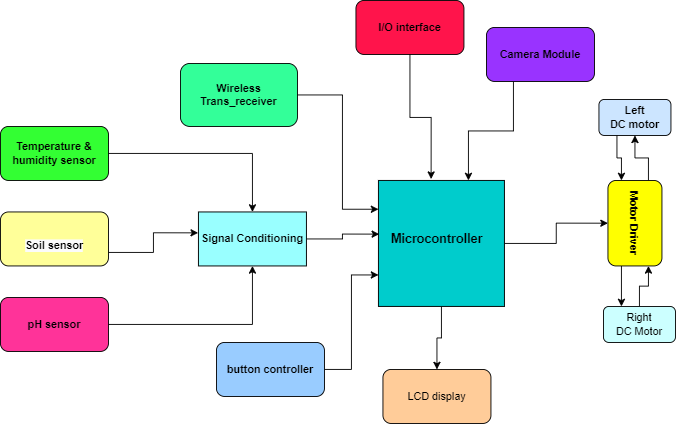

The diagram above was exported from draw.io. Its source (the exported page's mxGraphModel, read from the mxfile embedded in the PNG):
<mxGraphModel dx="1843" dy="830" grid="1" gridSize="10" guides="1" tooltips="1" connect="1" arrows="1" fold="1" page="1" pageScale="1" pageWidth="1800" pageHeight="1800" math="0" shadow="0">
  <root>
    <mxCell id="0" />
    <mxCell id="1" parent="0" />
    <mxCell id="28xH6_XwkdHeCkcX06PR-10" style="edgeStyle=orthogonalEdgeStyle;rounded=0;orthogonalLoop=1;jettySize=auto;html=1;exitX=1;exitY=0.75;exitDx=0;exitDy=0;entryX=-0.003;entryY=0.387;entryDx=0;entryDy=0;entryPerimeter=0;" edge="1" parent="1" source="28xH6_XwkdHeCkcX06PR-1" target="28xH6_XwkdHeCkcX06PR-8">
      <mxGeometry relative="1" as="geometry" />
    </mxCell>
    <mxCell id="28xH6_XwkdHeCkcX06PR-1" value="&lt;b&gt;&lt;br&gt;&lt;span style=&quot;color: rgb(0, 0, 0); font-family: Helvetica; font-size: 12px; font-style: normal; font-variant-ligatures: normal; font-variant-caps: normal; letter-spacing: normal; orphans: 2; text-align: center; text-indent: 0px; text-transform: none; widows: 2; word-spacing: 0px; -webkit-text-stroke-width: 0px; background-color: rgb(251, 251, 251); text-decoration-thickness: initial; text-decoration-style: initial; text-decoration-color: initial; float: none; display: inline !important;&quot;&gt;Soil sensor&lt;/span&gt;&lt;br&gt;&lt;/b&gt;" style="rounded=1;whiteSpace=wrap;html=1;fillColor=#FFFF99;" vertex="1" parent="1">
      <mxGeometry x="170" y="505" width="120" height="60" as="geometry" />
    </mxCell>
    <mxCell id="28xH6_XwkdHeCkcX06PR-9" style="edgeStyle=orthogonalEdgeStyle;rounded=0;orthogonalLoop=1;jettySize=auto;html=1;exitX=1;exitY=0.5;exitDx=0;exitDy=0;" edge="1" parent="1" source="28xH6_XwkdHeCkcX06PR-2" target="28xH6_XwkdHeCkcX06PR-8">
      <mxGeometry relative="1" as="geometry" />
    </mxCell>
    <mxCell id="28xH6_XwkdHeCkcX06PR-2" value="&lt;b&gt;Temperature &amp;amp; humidity sensor&lt;/b&gt;" style="rounded=1;whiteSpace=wrap;html=1;fillColor=#33FF33;" vertex="1" parent="1">
      <mxGeometry x="170" y="410" width="120" height="60" as="geometry" />
    </mxCell>
    <mxCell id="28xH6_XwkdHeCkcX06PR-14" style="edgeStyle=orthogonalEdgeStyle;rounded=0;orthogonalLoop=1;jettySize=auto;html=1;exitX=1;exitY=0.5;exitDx=0;exitDy=0;" edge="1" parent="1" source="28xH6_XwkdHeCkcX06PR-3" target="28xH6_XwkdHeCkcX06PR-8">
      <mxGeometry relative="1" as="geometry" />
    </mxCell>
    <mxCell id="28xH6_XwkdHeCkcX06PR-3" value="&lt;b&gt;pH sensor&lt;/b&gt;" style="rounded=1;whiteSpace=wrap;html=1;fillColor=#FF3399;" vertex="1" parent="1">
      <mxGeometry x="170" y="600" width="120" height="60" as="geometry" />
    </mxCell>
    <mxCell id="28xH6_XwkdHeCkcX06PR-28" style="edgeStyle=orthogonalEdgeStyle;rounded=0;orthogonalLoop=1;jettySize=auto;html=1;entryX=0.5;entryY=1;entryDx=0;entryDy=0;" edge="1" parent="1" source="28xH6_XwkdHeCkcX06PR-4" target="28xH6_XwkdHeCkcX06PR-23">
      <mxGeometry relative="1" as="geometry">
        <mxPoint x="850" y="520" as="targetPoint" />
      </mxGeometry>
    </mxCell>
    <mxCell id="28xH6_XwkdHeCkcX06PR-32" style="edgeStyle=orthogonalEdgeStyle;rounded=0;orthogonalLoop=1;jettySize=auto;html=1;exitX=0.5;exitY=1;exitDx=0;exitDy=0;entryX=0.5;entryY=0;entryDx=0;entryDy=0;" edge="1" parent="1" source="28xH6_XwkdHeCkcX06PR-4" target="28xH6_XwkdHeCkcX06PR-29">
      <mxGeometry relative="1" as="geometry" />
    </mxCell>
    <mxCell id="28xH6_XwkdHeCkcX06PR-4" value="" style="whiteSpace=wrap;html=1;aspect=fixed;fillColor=#00CCCC;" vertex="1" parent="1">
      <mxGeometry x="590" y="470" width="140" height="140" as="geometry" />
    </mxCell>
    <mxCell id="28xH6_XwkdHeCkcX06PR-5" value="&lt;font style=&quot;font-size: 14px;&quot;&gt;&lt;b&gt;Microcontroller&lt;/b&gt;&lt;/font&gt;" style="text;html=1;strokeColor=none;fillColor=none;align=center;verticalAlign=middle;whiteSpace=wrap;rounded=0;" vertex="1" parent="1">
      <mxGeometry x="625" y="520" width="60" height="30" as="geometry" />
    </mxCell>
    <mxCell id="28xH6_XwkdHeCkcX06PR-17" style="edgeStyle=orthogonalEdgeStyle;rounded=0;orthogonalLoop=1;jettySize=auto;html=1;exitX=1;exitY=0.5;exitDx=0;exitDy=0;entryX=0.006;entryY=0.426;entryDx=0;entryDy=0;entryPerimeter=0;" edge="1" parent="1" source="28xH6_XwkdHeCkcX06PR-8" target="28xH6_XwkdHeCkcX06PR-4">
      <mxGeometry relative="1" as="geometry" />
    </mxCell>
    <mxCell id="28xH6_XwkdHeCkcX06PR-8" value="&lt;b&gt;Signal Conditioning&lt;/b&gt;" style="rounded=0;whiteSpace=wrap;html=1;fillColor=#99FFFF;" vertex="1" parent="1">
      <mxGeometry x="390" y="505" width="120" height="60" as="geometry" />
    </mxCell>
    <mxCell id="28xH6_XwkdHeCkcX06PR-18" style="edgeStyle=orthogonalEdgeStyle;rounded=0;orthogonalLoop=1;jettySize=auto;html=1;exitX=0.5;exitY=1;exitDx=0;exitDy=0;entryX=0.418;entryY=-0.011;entryDx=0;entryDy=0;entryPerimeter=0;" edge="1" parent="1" source="28xH6_XwkdHeCkcX06PR-12" target="28xH6_XwkdHeCkcX06PR-4">
      <mxGeometry relative="1" as="geometry" />
    </mxCell>
    <mxCell id="28xH6_XwkdHeCkcX06PR-12" value="&lt;b&gt;I/O interface&lt;/b&gt;" style="rounded=1;whiteSpace=wrap;html=1;fillColor=#FF144B;" vertex="1" parent="1">
      <mxGeometry x="565" y="270" width="120" height="60" as="geometry" />
    </mxCell>
    <mxCell id="28xH6_XwkdHeCkcX06PR-16" style="edgeStyle=orthogonalEdgeStyle;rounded=0;orthogonalLoop=1;jettySize=auto;html=1;exitX=1;exitY=0.5;exitDx=0;exitDy=0;" edge="1" parent="1" source="28xH6_XwkdHeCkcX06PR-15">
      <mxGeometry relative="1" as="geometry">
        <mxPoint x="590" y="502" as="targetPoint" />
        <Array as="points">
          <mxPoint x="550" y="375" />
          <mxPoint x="550" y="502" />
        </Array>
      </mxGeometry>
    </mxCell>
    <mxCell id="28xH6_XwkdHeCkcX06PR-15" value="&lt;b&gt;Wireless Trans_receiver&lt;/b&gt;" style="rounded=1;whiteSpace=wrap;html=1;fillColor=#33FF99;" vertex="1" parent="1">
      <mxGeometry x="370" y="340" width="130" height="70" as="geometry" />
    </mxCell>
    <mxCell id="28xH6_XwkdHeCkcX06PR-24" style="edgeStyle=orthogonalEdgeStyle;rounded=0;orthogonalLoop=1;jettySize=auto;html=1;exitX=0.25;exitY=1;exitDx=0;exitDy=0;entryX=0;entryY=0.75;entryDx=0;entryDy=0;" edge="1" parent="1" source="28xH6_XwkdHeCkcX06PR-20" target="28xH6_XwkdHeCkcX06PR-23">
      <mxGeometry relative="1" as="geometry" />
    </mxCell>
    <mxCell id="28xH6_XwkdHeCkcX06PR-20" value="&lt;b&gt;Left&lt;br&gt;DC motor&lt;/b&gt;" style="rounded=1;whiteSpace=wrap;html=1;fillColor=#CCE5FF;" vertex="1" parent="1">
      <mxGeometry x="835" y="380" width="80" height="40" as="geometry" />
    </mxCell>
    <mxCell id="28xH6_XwkdHeCkcX06PR-27" style="edgeStyle=orthogonalEdgeStyle;rounded=0;orthogonalLoop=1;jettySize=auto;html=1;exitX=0.5;exitY=0;exitDx=0;exitDy=0;entryX=1;entryY=0.25;entryDx=0;entryDy=0;" edge="1" parent="1" source="28xH6_XwkdHeCkcX06PR-22" target="28xH6_XwkdHeCkcX06PR-23">
      <mxGeometry relative="1" as="geometry" />
    </mxCell>
    <mxCell id="28xH6_XwkdHeCkcX06PR-22" value="Right&lt;br&gt;DC Motor" style="rounded=1;whiteSpace=wrap;html=1;fillColor=#CCFFFF;" vertex="1" parent="1">
      <mxGeometry x="840" y="610" width="80" height="40" as="geometry" />
    </mxCell>
    <mxCell id="28xH6_XwkdHeCkcX06PR-25" style="edgeStyle=orthogonalEdgeStyle;rounded=0;orthogonalLoop=1;jettySize=auto;html=1;exitX=0;exitY=0.25;exitDx=0;exitDy=0;entryX=0.5;entryY=1;entryDx=0;entryDy=0;" edge="1" parent="1" source="28xH6_XwkdHeCkcX06PR-23" target="28xH6_XwkdHeCkcX06PR-20">
      <mxGeometry relative="1" as="geometry" />
    </mxCell>
    <mxCell id="28xH6_XwkdHeCkcX06PR-26" style="edgeStyle=orthogonalEdgeStyle;rounded=0;orthogonalLoop=1;jettySize=auto;html=1;exitX=1;exitY=0.75;exitDx=0;exitDy=0;entryX=0.25;entryY=0;entryDx=0;entryDy=0;" edge="1" parent="1" source="28xH6_XwkdHeCkcX06PR-23" target="28xH6_XwkdHeCkcX06PR-22">
      <mxGeometry relative="1" as="geometry" />
    </mxCell>
    <mxCell id="28xH6_XwkdHeCkcX06PR-23" value="&lt;b&gt;Motor Driver&lt;/b&gt;" style="rounded=1;whiteSpace=wrap;html=1;rotation=90;fillColor=#FFFF00;" vertex="1" parent="1">
      <mxGeometry x="827.5" y="487.5" width="95" height="60" as="geometry" />
    </mxCell>
    <mxCell id="28xH6_XwkdHeCkcX06PR-29" value="LCD display" style="rounded=1;whiteSpace=wrap;html=1;fillColor=#FFCC99;" vertex="1" parent="1">
      <mxGeometry x="595" y="680" width="120" height="60" as="geometry" />
    </mxCell>
    <mxCell id="28xH6_XwkdHeCkcX06PR-31" style="edgeStyle=orthogonalEdgeStyle;rounded=0;orthogonalLoop=1;jettySize=auto;html=1;exitX=0.25;exitY=1;exitDx=0;exitDy=0;" edge="1" parent="1" source="28xH6_XwkdHeCkcX06PR-30" target="28xH6_XwkdHeCkcX06PR-4">
      <mxGeometry relative="1" as="geometry">
        <Array as="points">
          <mxPoint x="740" y="415" />
          <mxPoint x="690" y="415" />
        </Array>
      </mxGeometry>
    </mxCell>
    <mxCell id="28xH6_XwkdHeCkcX06PR-30" value="&lt;b&gt;Camera Module&lt;/b&gt;" style="rounded=1;whiteSpace=wrap;html=1;fillColor=#9933FF;" vertex="1" parent="1">
      <mxGeometry x="710" y="300" width="120" height="60" as="geometry" />
    </mxCell>
    <mxCell id="28xH6_XwkdHeCkcX06PR-34" style="edgeStyle=orthogonalEdgeStyle;rounded=0;orthogonalLoop=1;jettySize=auto;html=1;entryX=0;entryY=0.75;entryDx=0;entryDy=0;" edge="1" parent="1" source="28xH6_XwkdHeCkcX06PR-33" target="28xH6_XwkdHeCkcX06PR-4">
      <mxGeometry relative="1" as="geometry">
        <mxPoint x="530" y="650" as="sourcePoint" />
      </mxGeometry>
    </mxCell>
    <mxCell id="28xH6_XwkdHeCkcX06PR-33" value="&lt;b&gt;button controller&lt;/b&gt;" style="rounded=1;whiteSpace=wrap;html=1;fillColor=#99CCFF;" vertex="1" parent="1">
      <mxGeometry x="410" y="650" width="120" height="60" as="geometry" />
    </mxCell>
  </root>
</mxGraphModel>